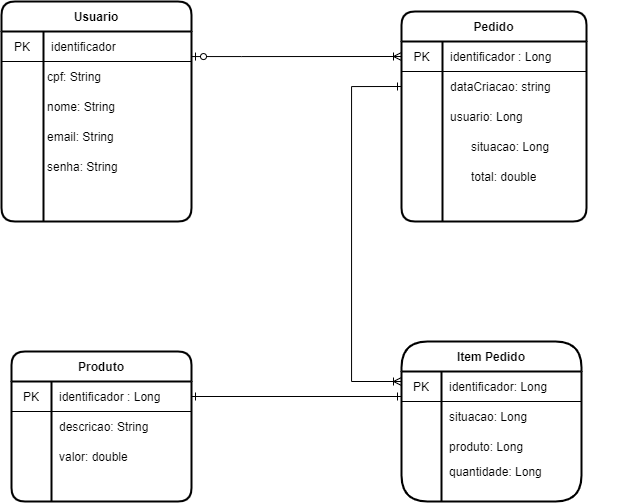

The diagram above was exported from draw.io. Its source (the exported page's mxGraphModel, read from the mxfile embedded in the PNG):
<mxGraphModel dx="2323" dy="958" grid="1" gridSize="10" guides="1" tooltips="1" connect="1" arrows="1" fold="1" page="1" pageScale="1" pageWidth="827" pageHeight="1169" math="0" shadow="0">
  <root>
    <mxCell id="0" />
    <mxCell id="1" parent="0" />
    <mxCell id="ihEb8QoZpF5-6zN4wKJy-74" style="edgeStyle=orthogonalEdgeStyle;rounded=0;orthogonalLoop=1;jettySize=auto;html=1;entryX=0;entryY=0.5;entryDx=0;entryDy=0;startArrow=ERzeroToOne;startFill=1;endArrow=ERoneToMany;endFill=0;" edge="1" parent="1" source="ihEb8QoZpF5-6zN4wKJy-13" target="ihEb8QoZpF5-6zN4wKJy-24">
      <mxGeometry relative="1" as="geometry">
        <Array as="points">
          <mxPoint x="-510" y="155" />
          <mxPoint x="-510" y="155" />
        </Array>
      </mxGeometry>
    </mxCell>
    <mxCell id="ihEb8QoZpF5-6zN4wKJy-13" value="Usuario" style="shape=table;html=1;whiteSpace=wrap;startSize=30;container=1;collapsible=0;childLayout=tableLayout;fixedRows=1;rowLines=0;fontStyle=1;align=center;rounded=1;strokeWidth=2;" vertex="1" parent="1">
      <mxGeometry x="-750" y="100" width="190" height="220" as="geometry" />
    </mxCell>
    <mxCell id="ihEb8QoZpF5-6zN4wKJy-14" value="" style="shape=partialRectangle;html=1;whiteSpace=wrap;collapsible=0;dropTarget=0;pointerEvents=0;fillColor=none;top=0;left=0;bottom=1;right=0;points=[[0,0.5],[1,0.5]];portConstraint=eastwest;" vertex="1" parent="ihEb8QoZpF5-6zN4wKJy-13">
      <mxGeometry y="30" width="190" height="30" as="geometry" />
    </mxCell>
    <mxCell id="ihEb8QoZpF5-6zN4wKJy-15" value="PK" style="shape=partialRectangle;html=1;whiteSpace=wrap;connectable=0;fillColor=none;top=0;left=0;bottom=0;right=0;overflow=hidden;" vertex="1" parent="ihEb8QoZpF5-6zN4wKJy-14">
      <mxGeometry width="42" height="30" as="geometry" />
    </mxCell>
    <mxCell id="ihEb8QoZpF5-6zN4wKJy-16" value="identificador" style="shape=partialRectangle;html=1;whiteSpace=wrap;connectable=0;fillColor=none;top=0;left=0;bottom=0;right=0;align=left;spacingLeft=6;overflow=hidden;" vertex="1" parent="ihEb8QoZpF5-6zN4wKJy-14">
      <mxGeometry x="42" width="148" height="30" as="geometry" />
    </mxCell>
    <mxCell id="ihEb8QoZpF5-6zN4wKJy-23" value="Pedido" style="shape=table;html=1;whiteSpace=wrap;startSize=30;container=1;collapsible=0;childLayout=tableLayout;fixedRows=1;rowLines=0;fontStyle=1;align=center;rounded=1;strokeWidth=2;" vertex="1" parent="1">
      <mxGeometry x="-350" y="110" width="185" height="210" as="geometry" />
    </mxCell>
    <mxCell id="ihEb8QoZpF5-6zN4wKJy-24" value="" style="shape=partialRectangle;html=1;whiteSpace=wrap;collapsible=0;dropTarget=0;pointerEvents=0;fillColor=none;top=0;left=0;bottom=1;right=0;points=[[0,0.5],[1,0.5]];portConstraint=eastwest;" vertex="1" parent="ihEb8QoZpF5-6zN4wKJy-23">
      <mxGeometry y="30" width="185" height="30" as="geometry" />
    </mxCell>
    <mxCell id="ihEb8QoZpF5-6zN4wKJy-25" value="PK" style="shape=partialRectangle;html=1;whiteSpace=wrap;connectable=0;fillColor=none;top=0;left=0;bottom=0;right=0;overflow=hidden;" vertex="1" parent="ihEb8QoZpF5-6zN4wKJy-24">
      <mxGeometry width="41" height="30" as="geometry" />
    </mxCell>
    <mxCell id="ihEb8QoZpF5-6zN4wKJy-26" value="identificador : Long" style="shape=partialRectangle;html=1;whiteSpace=wrap;connectable=0;fillColor=none;top=0;left=0;bottom=0;right=0;align=left;spacingLeft=6;overflow=hidden;" vertex="1" parent="ihEb8QoZpF5-6zN4wKJy-24">
      <mxGeometry x="41" width="144" height="30" as="geometry" />
    </mxCell>
    <mxCell id="ihEb8QoZpF5-6zN4wKJy-27" value="" style="shape=partialRectangle;html=1;whiteSpace=wrap;collapsible=0;dropTarget=0;pointerEvents=0;fillColor=none;top=0;left=0;bottom=0;right=0;points=[[0,0.5],[1,0.5]];portConstraint=eastwest;" vertex="1" parent="ihEb8QoZpF5-6zN4wKJy-23">
      <mxGeometry y="60" width="185" height="30" as="geometry" />
    </mxCell>
    <mxCell id="ihEb8QoZpF5-6zN4wKJy-28" value="" style="shape=partialRectangle;html=1;whiteSpace=wrap;connectable=0;fillColor=none;top=0;left=0;bottom=0;right=0;overflow=hidden;" vertex="1" parent="ihEb8QoZpF5-6zN4wKJy-27">
      <mxGeometry width="41" height="30" as="geometry" />
    </mxCell>
    <mxCell id="ihEb8QoZpF5-6zN4wKJy-29" value="dataCriacao: string" style="shape=partialRectangle;html=1;whiteSpace=wrap;connectable=0;fillColor=none;top=0;left=0;bottom=0;right=0;align=left;spacingLeft=6;overflow=hidden;" vertex="1" parent="ihEb8QoZpF5-6zN4wKJy-27">
      <mxGeometry x="41" width="144" height="30" as="geometry" />
    </mxCell>
    <mxCell id="ihEb8QoZpF5-6zN4wKJy-30" value="" style="shape=partialRectangle;html=1;whiteSpace=wrap;collapsible=0;dropTarget=0;pointerEvents=0;fillColor=none;top=0;left=0;bottom=0;right=0;points=[[0,0.5],[1,0.5]];portConstraint=eastwest;" vertex="1" parent="ihEb8QoZpF5-6zN4wKJy-23">
      <mxGeometry y="90" width="185" height="30" as="geometry" />
    </mxCell>
    <mxCell id="ihEb8QoZpF5-6zN4wKJy-31" value="" style="shape=partialRectangle;html=1;whiteSpace=wrap;connectable=0;fillColor=none;top=0;left=0;bottom=0;right=0;overflow=hidden;" vertex="1" parent="ihEb8QoZpF5-6zN4wKJy-30">
      <mxGeometry width="41" height="30" as="geometry" />
    </mxCell>
    <mxCell id="ihEb8QoZpF5-6zN4wKJy-32" value="usuario: Long" style="shape=partialRectangle;html=1;whiteSpace=wrap;connectable=0;fillColor=none;top=0;left=0;bottom=0;right=0;align=left;spacingLeft=6;overflow=hidden;" vertex="1" parent="ihEb8QoZpF5-6zN4wKJy-30">
      <mxGeometry x="41" width="144" height="30" as="geometry" />
    </mxCell>
    <mxCell id="ihEb8QoZpF5-6zN4wKJy-33" value="Item Pedido" style="shape=table;html=1;whiteSpace=wrap;startSize=30;container=1;collapsible=0;childLayout=tableLayout;fixedRows=1;rowLines=0;fontStyle=1;align=center;rounded=1;strokeWidth=2;arcSize=29;" vertex="1" parent="1">
      <mxGeometry x="-350" y="440" width="180" height="160" as="geometry" />
    </mxCell>
    <mxCell id="ihEb8QoZpF5-6zN4wKJy-34" value="" style="shape=partialRectangle;html=1;whiteSpace=wrap;collapsible=0;dropTarget=0;pointerEvents=0;fillColor=none;top=0;left=0;bottom=1;right=0;points=[[0,0.5],[1,0.5]];portConstraint=eastwest;" vertex="1" parent="ihEb8QoZpF5-6zN4wKJy-33">
      <mxGeometry y="30" width="180" height="30" as="geometry" />
    </mxCell>
    <mxCell id="ihEb8QoZpF5-6zN4wKJy-35" value="PK" style="shape=partialRectangle;html=1;whiteSpace=wrap;connectable=0;fillColor=none;top=0;left=0;bottom=0;right=0;overflow=hidden;" vertex="1" parent="ihEb8QoZpF5-6zN4wKJy-34">
      <mxGeometry width="40" height="30" as="geometry" />
    </mxCell>
    <mxCell id="ihEb8QoZpF5-6zN4wKJy-36" value="identificador: Long" style="shape=partialRectangle;html=1;whiteSpace=wrap;connectable=0;fillColor=none;top=0;left=0;bottom=0;right=0;align=left;spacingLeft=6;overflow=hidden;" vertex="1" parent="ihEb8QoZpF5-6zN4wKJy-34">
      <mxGeometry x="40" width="140" height="30" as="geometry" />
    </mxCell>
    <mxCell id="ihEb8QoZpF5-6zN4wKJy-37" value="" style="shape=partialRectangle;html=1;whiteSpace=wrap;collapsible=0;dropTarget=0;pointerEvents=0;fillColor=none;top=0;left=0;bottom=0;right=0;points=[[0,0.5],[1,0.5]];portConstraint=eastwest;" vertex="1" parent="ihEb8QoZpF5-6zN4wKJy-33">
      <mxGeometry y="60" width="180" height="30" as="geometry" />
    </mxCell>
    <mxCell id="ihEb8QoZpF5-6zN4wKJy-38" value="" style="shape=partialRectangle;html=1;whiteSpace=wrap;connectable=0;fillColor=none;top=0;left=0;bottom=0;right=0;overflow=hidden;" vertex="1" parent="ihEb8QoZpF5-6zN4wKJy-37">
      <mxGeometry width="40" height="30" as="geometry" />
    </mxCell>
    <mxCell id="ihEb8QoZpF5-6zN4wKJy-39" value="situacao: Long" style="shape=partialRectangle;html=1;whiteSpace=wrap;connectable=0;fillColor=none;top=0;left=0;bottom=0;right=0;align=left;spacingLeft=6;overflow=hidden;" vertex="1" parent="ihEb8QoZpF5-6zN4wKJy-37">
      <mxGeometry x="40" width="140" height="30" as="geometry" />
    </mxCell>
    <mxCell id="ihEb8QoZpF5-6zN4wKJy-78" value="" style="shape=partialRectangle;html=1;whiteSpace=wrap;collapsible=0;dropTarget=0;pointerEvents=0;fillColor=none;top=0;left=0;bottom=0;right=0;points=[[0,0.5],[1,0.5]];portConstraint=eastwest;" vertex="1" parent="ihEb8QoZpF5-6zN4wKJy-33">
      <mxGeometry y="90" width="180" height="30" as="geometry" />
    </mxCell>
    <mxCell id="ihEb8QoZpF5-6zN4wKJy-79" value="" style="shape=partialRectangle;html=1;whiteSpace=wrap;connectable=0;fillColor=none;top=0;left=0;bottom=0;right=0;overflow=hidden;" vertex="1" parent="ihEb8QoZpF5-6zN4wKJy-78">
      <mxGeometry width="40" height="30" as="geometry" />
    </mxCell>
    <mxCell id="ihEb8QoZpF5-6zN4wKJy-80" value="produto: Long" style="shape=partialRectangle;html=1;whiteSpace=wrap;connectable=0;fillColor=none;top=0;left=0;bottom=0;right=0;align=left;spacingLeft=6;overflow=hidden;" vertex="1" parent="ihEb8QoZpF5-6zN4wKJy-78">
      <mxGeometry x="40" width="140" height="30" as="geometry" />
    </mxCell>
    <mxCell id="ihEb8QoZpF5-6zN4wKJy-46" value="nome: String" style="shape=partialRectangle;html=1;whiteSpace=wrap;connectable=0;fillColor=none;top=0;left=0;bottom=0;right=0;align=left;spacingLeft=6;overflow=hidden;" vertex="1" parent="1">
      <mxGeometry x="-712" y="190" width="124" height="30" as="geometry" />
    </mxCell>
    <mxCell id="ihEb8QoZpF5-6zN4wKJy-47" value="Produto" style="shape=table;html=1;whiteSpace=wrap;startSize=30;container=1;collapsible=0;childLayout=tableLayout;fixedRows=1;rowLines=0;fontStyle=1;align=center;rounded=1;strokeWidth=2;" vertex="1" parent="1">
      <mxGeometry x="-740" y="450" width="180" height="150" as="geometry" />
    </mxCell>
    <mxCell id="ihEb8QoZpF5-6zN4wKJy-48" value="" style="shape=partialRectangle;html=1;whiteSpace=wrap;collapsible=0;dropTarget=0;pointerEvents=0;fillColor=none;top=0;left=0;bottom=1;right=0;points=[[0,0.5],[1,0.5]];portConstraint=eastwest;" vertex="1" parent="ihEb8QoZpF5-6zN4wKJy-47">
      <mxGeometry y="30" width="180" height="30" as="geometry" />
    </mxCell>
    <mxCell id="ihEb8QoZpF5-6zN4wKJy-49" value="PK" style="shape=partialRectangle;html=1;whiteSpace=wrap;connectable=0;fillColor=none;top=0;left=0;bottom=0;right=0;overflow=hidden;" vertex="1" parent="ihEb8QoZpF5-6zN4wKJy-48">
      <mxGeometry width="40" height="30" as="geometry" />
    </mxCell>
    <mxCell id="ihEb8QoZpF5-6zN4wKJy-50" value="identificador : Long" style="shape=partialRectangle;html=1;whiteSpace=wrap;connectable=0;fillColor=none;top=0;left=0;bottom=0;right=0;align=left;spacingLeft=6;overflow=hidden;" vertex="1" parent="ihEb8QoZpF5-6zN4wKJy-48">
      <mxGeometry x="40" width="140" height="30" as="geometry" />
    </mxCell>
    <mxCell id="ihEb8QoZpF5-6zN4wKJy-51" value="" style="shape=partialRectangle;html=1;whiteSpace=wrap;collapsible=0;dropTarget=0;pointerEvents=0;fillColor=none;top=0;left=0;bottom=0;right=0;points=[[0,0.5],[1,0.5]];portConstraint=eastwest;" vertex="1" parent="ihEb8QoZpF5-6zN4wKJy-47">
      <mxGeometry y="60" width="180" height="30" as="geometry" />
    </mxCell>
    <mxCell id="ihEb8QoZpF5-6zN4wKJy-52" value="" style="shape=partialRectangle;html=1;whiteSpace=wrap;connectable=0;fillColor=none;top=0;left=0;bottom=0;right=0;overflow=hidden;" vertex="1" parent="ihEb8QoZpF5-6zN4wKJy-51">
      <mxGeometry width="40" height="30" as="geometry" />
    </mxCell>
    <mxCell id="ihEb8QoZpF5-6zN4wKJy-53" value="descricao: String" style="shape=partialRectangle;html=1;whiteSpace=wrap;connectable=0;fillColor=none;top=0;left=0;bottom=0;right=0;align=left;spacingLeft=6;overflow=hidden;" vertex="1" parent="ihEb8QoZpF5-6zN4wKJy-51">
      <mxGeometry x="40" width="140" height="30" as="geometry" />
    </mxCell>
    <mxCell id="ihEb8QoZpF5-6zN4wKJy-40" value="" style="shape=partialRectangle;html=1;whiteSpace=wrap;collapsible=0;dropTarget=0;pointerEvents=0;fillColor=none;top=0;left=0;bottom=0;right=0;points=[[0,0.5],[1,0.5]];portConstraint=eastwest;" vertex="1" parent="ihEb8QoZpF5-6zN4wKJy-47">
      <mxGeometry y="90" width="180" height="30" as="geometry" />
    </mxCell>
    <mxCell id="ihEb8QoZpF5-6zN4wKJy-41" value="" style="shape=partialRectangle;html=1;whiteSpace=wrap;connectable=0;fillColor=none;top=0;left=0;bottom=0;right=0;overflow=hidden;" vertex="1" parent="ihEb8QoZpF5-6zN4wKJy-40">
      <mxGeometry width="40" height="30" as="geometry" />
    </mxCell>
    <mxCell id="ihEb8QoZpF5-6zN4wKJy-42" value="valor: double" style="shape=partialRectangle;html=1;whiteSpace=wrap;connectable=0;fillColor=none;top=0;left=0;bottom=0;right=0;align=left;spacingLeft=6;overflow=hidden;" vertex="1" parent="ihEb8QoZpF5-6zN4wKJy-40">
      <mxGeometry x="40" width="140" height="30" as="geometry" />
    </mxCell>
    <mxCell id="ihEb8QoZpF5-6zN4wKJy-54" value="" style="shape=partialRectangle;html=1;whiteSpace=wrap;collapsible=0;dropTarget=0;pointerEvents=0;fillColor=none;top=0;left=0;bottom=0;right=0;points=[[0,0.5],[1,0.5]];portConstraint=eastwest;" vertex="1" parent="ihEb8QoZpF5-6zN4wKJy-47">
      <mxGeometry y="120" width="180" height="30" as="geometry" />
    </mxCell>
    <mxCell id="ihEb8QoZpF5-6zN4wKJy-55" value="" style="shape=partialRectangle;html=1;whiteSpace=wrap;connectable=0;fillColor=none;top=0;left=0;bottom=0;right=0;overflow=hidden;" vertex="1" parent="ihEb8QoZpF5-6zN4wKJy-54">
      <mxGeometry width="40" height="30" as="geometry" />
    </mxCell>
    <mxCell id="ihEb8QoZpF5-6zN4wKJy-56" value="" style="shape=partialRectangle;html=1;whiteSpace=wrap;connectable=0;fillColor=none;top=0;left=0;bottom=0;right=0;align=left;spacingLeft=6;overflow=hidden;" vertex="1" parent="ihEb8QoZpF5-6zN4wKJy-54">
      <mxGeometry x="40" width="140" height="30" as="geometry" />
    </mxCell>
    <mxCell id="ihEb8QoZpF5-6zN4wKJy-59" value="situacao: Long" style="shape=partialRectangle;html=1;whiteSpace=wrap;connectable=0;fillColor=none;top=0;left=0;bottom=0;right=0;align=left;spacingLeft=6;overflow=hidden;" vertex="1" parent="1">
      <mxGeometry x="-288" y="230" width="163" height="30" as="geometry" />
    </mxCell>
    <mxCell id="ihEb8QoZpF5-6zN4wKJy-60" value="total: double" style="shape=partialRectangle;html=1;whiteSpace=wrap;connectable=0;fillColor=none;top=0;left=0;bottom=0;right=0;align=left;spacingLeft=6;overflow=hidden;" vertex="1" parent="1">
      <mxGeometry x="-288" y="260" width="163" height="30" as="geometry" />
    </mxCell>
    <mxCell id="ihEb8QoZpF5-6zN4wKJy-75" style="edgeStyle=orthogonalEdgeStyle;rounded=0;orthogonalLoop=1;jettySize=auto;html=1;startArrow=ERone;startFill=0;endArrow=ERoneToMany;endFill=0;exitX=0;exitY=0.5;exitDx=0;exitDy=0;" edge="1" parent="1" source="ihEb8QoZpF5-6zN4wKJy-27">
      <mxGeometry relative="1" as="geometry">
        <mxPoint x="-430" y="180" as="sourcePoint" />
        <mxPoint x="-350" y="480" as="targetPoint" />
        <Array as="points">
          <mxPoint x="-400" y="185" />
          <mxPoint x="-400" y="480" />
        </Array>
      </mxGeometry>
    </mxCell>
    <mxCell id="ihEb8QoZpF5-6zN4wKJy-83" style="edgeStyle=orthogonalEdgeStyle;rounded=0;orthogonalLoop=1;jettySize=auto;html=1;startArrow=ERone;startFill=0;endArrow=ERone;endFill=0;entryX=1;entryY=0.5;entryDx=0;entryDy=0;" edge="1" parent="1" target="ihEb8QoZpF5-6zN4wKJy-48">
      <mxGeometry relative="1" as="geometry">
        <mxPoint x="-350" y="495" as="sourcePoint" />
        <mxPoint x="135" y="450" as="targetPoint" />
        <Array as="points">
          <mxPoint x="-350" y="495" />
        </Array>
      </mxGeometry>
    </mxCell>
    <mxCell id="ihEb8QoZpF5-6zN4wKJy-84" value="quantidade: Long" style="shape=partialRectangle;html=1;whiteSpace=wrap;connectable=0;fillColor=none;top=0;left=0;bottom=0;right=0;align=left;spacingLeft=6;overflow=hidden;" vertex="1" parent="1">
      <mxGeometry x="-310" y="550" width="140" height="40" as="geometry" />
    </mxCell>
    <mxCell id="ihEb8QoZpF5-6zN4wKJy-85" value="cpf: String" style="shape=partialRectangle;html=1;whiteSpace=wrap;connectable=0;fillColor=none;top=0;left=0;bottom=0;right=0;align=left;spacingLeft=6;overflow=hidden;" vertex="1" parent="1">
      <mxGeometry x="-712" y="160" width="124" height="30" as="geometry" />
    </mxCell>
    <mxCell id="ihEb8QoZpF5-6zN4wKJy-86" value="email: String" style="shape=partialRectangle;html=1;whiteSpace=wrap;connectable=0;fillColor=none;top=0;left=0;bottom=0;right=0;align=left;spacingLeft=6;overflow=hidden;" vertex="1" parent="1">
      <mxGeometry x="-712" y="220" width="124" height="30" as="geometry" />
    </mxCell>
    <mxCell id="ihEb8QoZpF5-6zN4wKJy-89" value="senha: String" style="shape=partialRectangle;html=1;whiteSpace=wrap;connectable=0;fillColor=none;top=0;left=0;bottom=0;right=0;align=left;spacingLeft=6;overflow=hidden;" vertex="1" parent="1">
      <mxGeometry x="-712" y="250" width="124" height="30" as="geometry" />
    </mxCell>
  </root>
</mxGraphModel>